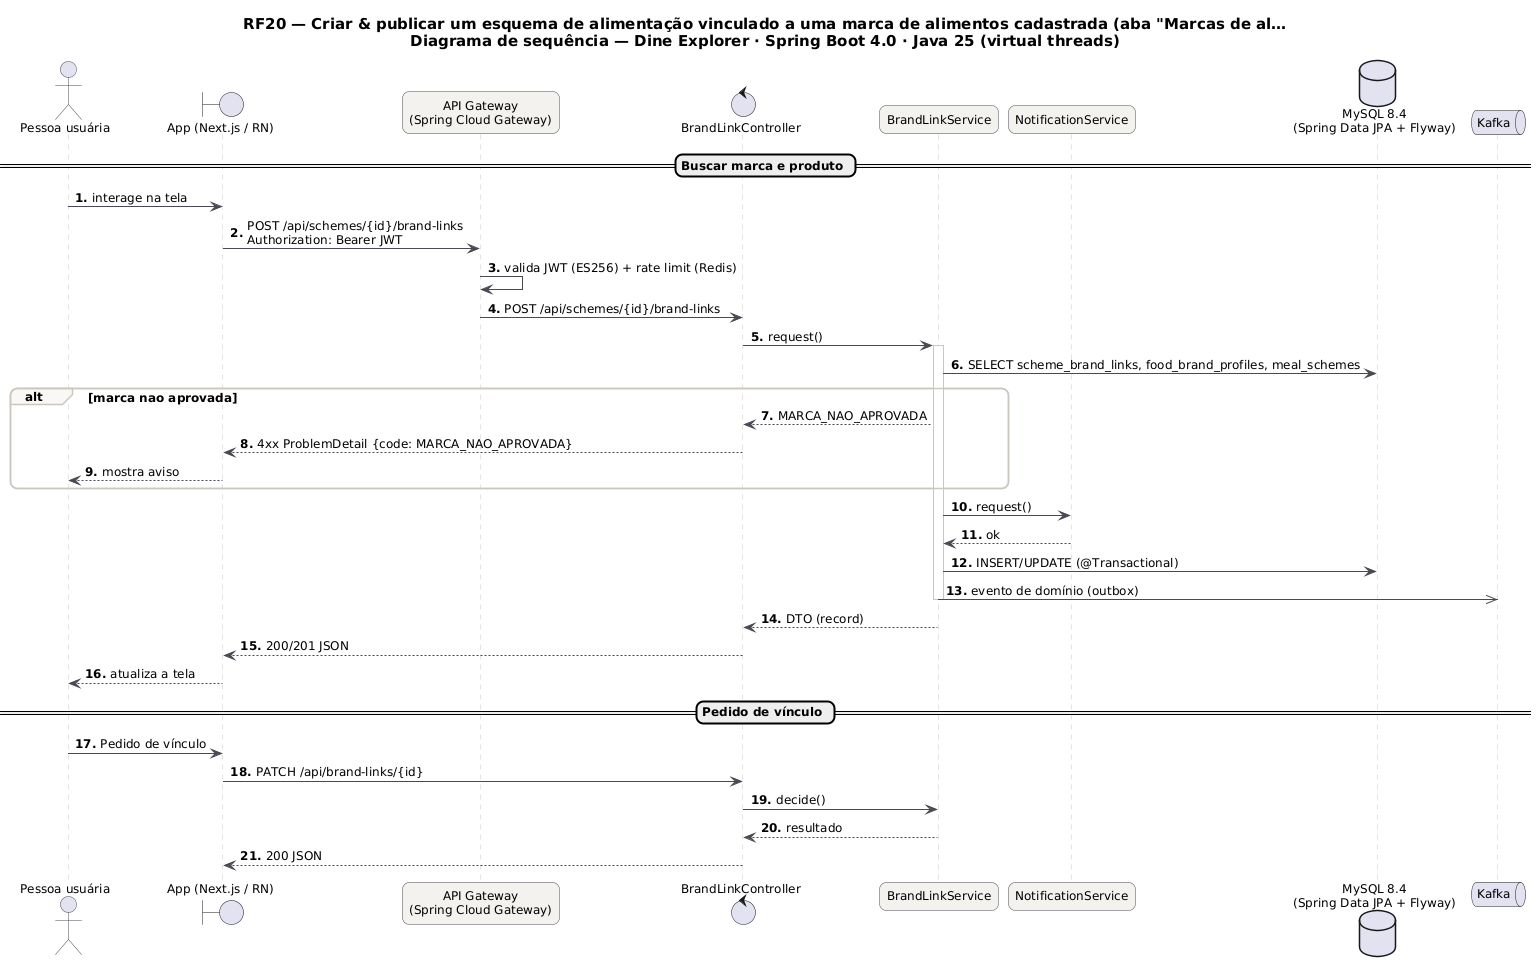

The diagram above was rendered by PlantUML. Its source (embedded in the PNG):
@startuml RF20_Sequencia
skinparam backgroundColor #FFFFFF
skinparam shadowing false
skinparam defaultFontName "DejaVu Sans"
skinparam defaultFontSize 12
skinparam titleFontSize 15
skinparam roundcorner 14
skinparam ArrowColor #52606D
skinparam note {
  BackgroundColor #FFFDEB
  BorderColor #D8CE78
  FontColor #554F24
}
skinparam sequence {
  ArrowColor #4A4852
  LifeLineBorderColor #CBC6BE
  ParticipantBackgroundColor #F4F2EF
  ParticipantBorderColor #4A4852
  ActorBorderColor #4A4852
  GroupBorderColor #CBC6BE
  GroupBackgroundColor #FAF8F5
}
autonumber "<b>0."

title RF20 — Criar & publicar um esquema de alimentação vinculado a uma marca de alimentos cadastrada (aba "Marcas de al…\nDiagrama de sequência — Dine Explorer · Spring Boot 4.0 · Java 25 (virtual threads)

actor "Pessoa usuária" as U
boundary "App (Next.js / RN)" as P
participant "API Gateway\n(Spring Cloud Gateway)" as GW
control "BrandLinkController" as C
participant "BrandLinkService" as S
participant "NotificationService" as P0
database "MySQL 8.4\n(Spring Data JPA + Flyway)" as DB_MySQL
queue "Kafka" as K
== Buscar marca e produto ==
U -> P : interage na tela
P -> GW : POST /api/schemes/{id}/brand-links\nAuthorization: Bearer JWT
GW -> GW : valida JWT (ES256) + rate limit (Redis)
GW -> C : POST /api/schemes/{id}/brand-links
C -> S : request()
activate S
S -> DB_MySQL : SELECT scheme_brand_links, food_brand_profiles, meal_schemes
alt marca nao aprovada
S --> C : MARCA_NAO_APROVADA
C --> P : 4xx ProblemDetail {code: MARCA_NAO_APROVADA}
P --> U : mostra aviso
end
S -> P0 : request()
P0 --> S : ok
S -> DB_MySQL : INSERT/UPDATE (@Transactional)
S ->> K : evento de domínio (outbox)
deactivate S
S --> C : DTO (record)
C --> P : 200/201 JSON
P --> U : atualiza a tela
== Pedido de vínculo ==
U -> P : Pedido de vínculo
P -> C : PATCH /api/brand-links/{id}
C -> S : decide()
S --> C : resultado
C --> P : 200 JSON
@enduml